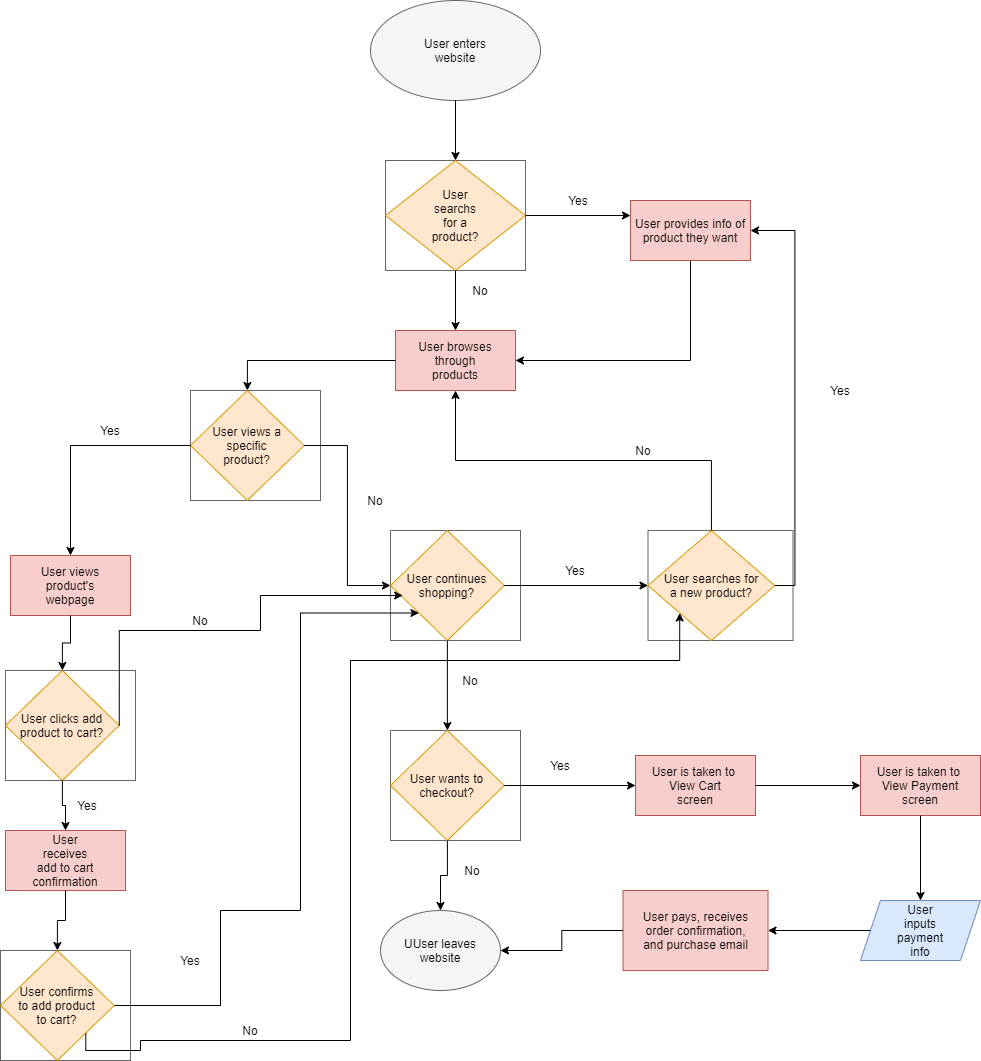

The diagram above was exported from draw.io. Its source (the exported page's mxGraphModel, read from the mxfile embedded in the PNG):
<mxGraphModel dx="1414" dy="302" grid="1" gridSize="10" guides="1" tooltips="1" connect="1" arrows="1" fold="1" page="1" pageScale="1" pageWidth="850" pageHeight="1100" math="0" shadow="0">
  <root>
    <mxCell id="0" />
    <mxCell id="1" parent="0" />
    <mxCell id="5" value="" style="group" vertex="1" connectable="0" parent="1">
      <mxGeometry x="40" y="30" width="170" height="100" as="geometry" />
    </mxCell>
    <mxCell id="2" value="" style="ellipse;whiteSpace=wrap;html=1;fillColor=#f5f5f5;strokeColor=#666666;fontColor=#333333;" vertex="1" parent="5">
      <mxGeometry width="170" height="100" as="geometry" />
    </mxCell>
    <mxCell id="3" value="&lt;span style=&quot;color: rgb(3 , 3 , 3)&quot;&gt;User enters website&lt;/span&gt;" style="text;html=1;strokeColor=none;fillColor=none;align=center;verticalAlign=middle;whiteSpace=wrap;rounded=0;" vertex="1" parent="5">
      <mxGeometry x="40" y="30" width="90" height="40" as="geometry" />
    </mxCell>
    <mxCell id="9" value="" style="group;strokeColor=#666666;fontColor=#333333;" vertex="1" connectable="0" parent="1">
      <mxGeometry x="55" y="190" width="140" height="110" as="geometry" />
    </mxCell>
    <mxCell id="6" value="" style="rhombus;whiteSpace=wrap;html=1;strokeColor=#d79b00;fillColor=#ffe6cc;" vertex="1" parent="9">
      <mxGeometry width="140" height="110" as="geometry" />
    </mxCell>
    <mxCell id="8" value="&lt;font color=&quot;#000000&quot;&gt;User searchs for a product?&lt;/font&gt;" style="text;html=1;strokeColor=none;fillColor=none;align=center;verticalAlign=middle;whiteSpace=wrap;rounded=0;" vertex="1" parent="9">
      <mxGeometry x="50" y="45" width="40" height="20" as="geometry" />
    </mxCell>
    <mxCell id="11" style="edgeStyle=orthogonalEdgeStyle;rounded=0;orthogonalLoop=1;jettySize=auto;html=1;exitX=0.5;exitY=1;exitDx=0;exitDy=0;entryX=0.5;entryY=0;entryDx=0;entryDy=0;" edge="1" parent="1" source="2" target="6">
      <mxGeometry relative="1" as="geometry" />
    </mxCell>
    <mxCell id="17" style="edgeStyle=orthogonalEdgeStyle;rounded=0;orthogonalLoop=1;jettySize=auto;html=1;exitX=0.5;exitY=1;exitDx=0;exitDy=0;entryX=1;entryY=0.5;entryDx=0;entryDy=0;" edge="1" parent="1" source="12" target="13">
      <mxGeometry relative="1" as="geometry">
        <mxPoint x="360" y="420" as="targetPoint" />
      </mxGeometry>
    </mxCell>
    <mxCell id="15" style="edgeStyle=orthogonalEdgeStyle;rounded=0;orthogonalLoop=1;jettySize=auto;html=1;exitX=1;exitY=0.5;exitDx=0;exitDy=0;entryX=0;entryY=0.25;entryDx=0;entryDy=0;" edge="1" parent="1" source="6" target="12">
      <mxGeometry relative="1" as="geometry" />
    </mxCell>
    <mxCell id="16" style="edgeStyle=orthogonalEdgeStyle;rounded=0;orthogonalLoop=1;jettySize=auto;html=1;exitX=0.5;exitY=1;exitDx=0;exitDy=0;entryX=0.5;entryY=0;entryDx=0;entryDy=0;" edge="1" parent="1" source="6" target="13">
      <mxGeometry relative="1" as="geometry" />
    </mxCell>
    <mxCell id="19" value="" style="group" vertex="1" connectable="0" parent="1">
      <mxGeometry x="300" y="230" width="120" height="60" as="geometry" />
    </mxCell>
    <mxCell id="12" value="" style="rounded=0;whiteSpace=wrap;html=1;fillColor=#f8cecc;strokeColor=#b85450;" vertex="1" parent="19">
      <mxGeometry width="120" height="60" as="geometry" />
    </mxCell>
    <mxCell id="18" value="&lt;font color=&quot;#000000&quot;&gt;User provides info of product they want&lt;/font&gt;" style="text;html=1;align=center;verticalAlign=middle;whiteSpace=wrap;rounded=0;" vertex="1" parent="19">
      <mxGeometry y="15" width="120" height="30" as="geometry" />
    </mxCell>
    <mxCell id="25" value="" style="group" vertex="1" connectable="0" parent="1">
      <mxGeometry x="65" y="360" width="120" height="60" as="geometry" />
    </mxCell>
    <mxCell id="13" value="" style="rounded=0;whiteSpace=wrap;html=1;fillColor=#f8cecc;strokeColor=#b85450;" vertex="1" parent="25">
      <mxGeometry width="120" height="60" as="geometry" />
    </mxCell>
    <mxCell id="20" value="&lt;font color=&quot;#000000&quot;&gt;User browses through products&lt;/font&gt;" style="text;html=1;strokeColor=none;fillColor=none;align=center;verticalAlign=middle;whiteSpace=wrap;rounded=0;" vertex="1" parent="25">
      <mxGeometry x="15" y="10" width="90" height="40" as="geometry" />
    </mxCell>
    <mxCell id="26" value="" style="group;strokeColor=#666666;fontColor=#333333;" vertex="1" connectable="0" parent="1">
      <mxGeometry x="317.5" y="560" width="145" height="110" as="geometry" />
    </mxCell>
    <mxCell id="27" value="" style="rhombus;whiteSpace=wrap;html=1;strokeColor=#d79b00;fillColor=#ffe6cc;" vertex="1" parent="26">
      <mxGeometry width="126.875" height="110" as="geometry" />
    </mxCell>
    <mxCell id="28" value="&lt;font color=&quot;#000000&quot;&gt;User searches for a new product?&lt;/font&gt;" style="text;html=1;strokeColor=none;fillColor=none;align=center;verticalAlign=middle;whiteSpace=wrap;rounded=0;" vertex="1" parent="26">
      <mxGeometry x="13.59375" y="45" width="99.6875" height="20" as="geometry" />
    </mxCell>
    <mxCell id="29" value="" style="group;strokeColor=#666666;fontColor=#333333;" vertex="1" connectable="0" parent="1">
      <mxGeometry x="60" y="560" width="130" height="110" as="geometry" />
    </mxCell>
    <mxCell id="30" value="" style="rhombus;whiteSpace=wrap;html=1;strokeColor=#d79b00;fillColor=#ffe6cc;" vertex="1" parent="29">
      <mxGeometry width="113.75" height="110" as="geometry" />
    </mxCell>
    <mxCell id="31" value="&lt;font color=&quot;#000000&quot;&gt;User continues shopping?&lt;/font&gt;" style="text;html=1;strokeColor=none;fillColor=none;align=center;verticalAlign=middle;whiteSpace=wrap;rounded=0;" vertex="1" parent="29">
      <mxGeometry x="12.1875" y="45" width="89.375" height="20" as="geometry" />
    </mxCell>
    <mxCell id="32" value="" style="group;strokeColor=#666666;fontColor=#333333;" vertex="1" connectable="0" parent="1">
      <mxGeometry x="60" y="760" width="130" height="110" as="geometry" />
    </mxCell>
    <mxCell id="33" value="" style="rhombus;whiteSpace=wrap;html=1;strokeColor=#d79b00;fillColor=#ffe6cc;" vertex="1" parent="32">
      <mxGeometry width="113.75" height="110" as="geometry" />
    </mxCell>
    <mxCell id="34" value="&lt;font color=&quot;#000000&quot;&gt;User wants to checkout?&lt;/font&gt;" style="text;html=1;strokeColor=none;fillColor=none;align=center;verticalAlign=middle;whiteSpace=wrap;rounded=0;" vertex="1" parent="32">
      <mxGeometry x="12.1875" y="45" width="89.375" height="20" as="geometry" />
    </mxCell>
    <mxCell id="35" value="Yes" style="text;html=1;strokeColor=none;fillColor=none;align=center;verticalAlign=middle;whiteSpace=wrap;rounded=0;" vertex="1" parent="1">
      <mxGeometry x="228" y="220" width="40" height="20" as="geometry" />
    </mxCell>
    <mxCell id="36" value="No" style="text;html=1;strokeColor=none;fillColor=none;align=center;verticalAlign=middle;whiteSpace=wrap;rounded=0;" vertex="1" parent="1">
      <mxGeometry x="130" y="310" width="40" height="20" as="geometry" />
    </mxCell>
    <mxCell id="37" style="edgeStyle=orthogonalEdgeStyle;rounded=0;orthogonalLoop=1;jettySize=auto;html=1;exitX=0.5;exitY=1;exitDx=0;exitDy=0;entryX=0.5;entryY=0;entryDx=0;entryDy=0;" edge="1" parent="1" source="30" target="33">
      <mxGeometry relative="1" as="geometry">
        <mxPoint x="117" y="740" as="targetPoint" />
      </mxGeometry>
    </mxCell>
    <mxCell id="39" value="No" style="text;html=1;strokeColor=none;fillColor=none;align=center;verticalAlign=middle;whiteSpace=wrap;rounded=0;" vertex="1" parent="1">
      <mxGeometry x="120" y="700" width="40" height="20" as="geometry" />
    </mxCell>
    <mxCell id="41" style="edgeStyle=orthogonalEdgeStyle;rounded=0;orthogonalLoop=1;jettySize=auto;html=1;exitX=1;exitY=0.5;exitDx=0;exitDy=0;entryX=0;entryY=0.5;entryDx=0;entryDy=0;" edge="1" parent="1" source="30" target="27">
      <mxGeometry relative="1" as="geometry">
        <mxPoint x="250" y="630" as="targetPoint" />
      </mxGeometry>
    </mxCell>
    <mxCell id="42" value="Yes" style="text;html=1;strokeColor=none;fillColor=none;align=center;verticalAlign=middle;whiteSpace=wrap;rounded=0;" vertex="1" parent="1">
      <mxGeometry x="225" y="590" width="40" height="20" as="geometry" />
    </mxCell>
    <mxCell id="46" value="" style="group" vertex="1" connectable="0" parent="1">
      <mxGeometry x="50" y="940" width="120" height="80" as="geometry" />
    </mxCell>
    <mxCell id="44" value="" style="ellipse;whiteSpace=wrap;html=1;fillColor=#f5f5f5;strokeColor=#666666;fontColor=#333333;" vertex="1" parent="46">
      <mxGeometry width="120" height="80" as="geometry" />
    </mxCell>
    <mxCell id="45" value="U&lt;font color=&quot;#000000&quot;&gt;User leaves website&lt;/font&gt;" style="text;html=1;strokeColor=none;fillColor=none;align=center;verticalAlign=middle;whiteSpace=wrap;rounded=0;" vertex="1" parent="46">
      <mxGeometry x="5" y="25" width="110" height="30" as="geometry" />
    </mxCell>
    <mxCell id="47" style="edgeStyle=orthogonalEdgeStyle;rounded=0;orthogonalLoop=1;jettySize=auto;html=1;exitX=0.5;exitY=1;exitDx=0;exitDy=0;entryX=0.5;entryY=0;entryDx=0;entryDy=0;" edge="1" parent="1" source="33" target="44">
      <mxGeometry relative="1" as="geometry" />
    </mxCell>
    <mxCell id="48" value="No" style="text;html=1;strokeColor=none;fillColor=none;align=center;verticalAlign=middle;whiteSpace=wrap;rounded=0;" vertex="1" parent="1">
      <mxGeometry x="122" y="890" width="40" height="20" as="geometry" />
    </mxCell>
    <mxCell id="49" value="" style="group" vertex="1" connectable="0" parent="1">
      <mxGeometry x="305" y="785" width="120" height="60" as="geometry" />
    </mxCell>
    <mxCell id="50" value="" style="rounded=0;whiteSpace=wrap;html=1;fillColor=#f8cecc;strokeColor=#b85450;" vertex="1" parent="49">
      <mxGeometry width="120" height="60" as="geometry" />
    </mxCell>
    <mxCell id="51" value="&lt;font color=&quot;#000000&quot;&gt;User is taken to&amp;nbsp; View Cart screen&lt;/font&gt;" style="text;html=1;strokeColor=none;fillColor=none;align=center;verticalAlign=middle;whiteSpace=wrap;rounded=0;" vertex="1" parent="49">
      <mxGeometry x="15" y="10" width="90" height="40" as="geometry" />
    </mxCell>
    <mxCell id="52" style="edgeStyle=orthogonalEdgeStyle;rounded=0;orthogonalLoop=1;jettySize=auto;html=1;exitX=1;exitY=0.5;exitDx=0;exitDy=0;entryX=0;entryY=0.5;entryDx=0;entryDy=0;" edge="1" parent="1" source="33" target="50">
      <mxGeometry relative="1" as="geometry" />
    </mxCell>
    <mxCell id="53" value="Yes" style="text;html=1;strokeColor=none;fillColor=none;align=center;verticalAlign=middle;whiteSpace=wrap;rounded=0;" vertex="1" parent="1">
      <mxGeometry x="210" y="785" width="40" height="20" as="geometry" />
    </mxCell>
    <mxCell id="55" value="" style="group" vertex="1" connectable="0" parent="1">
      <mxGeometry x="530" y="785" width="120" height="60" as="geometry" />
    </mxCell>
    <mxCell id="56" value="" style="rounded=0;whiteSpace=wrap;html=1;fillColor=#f8cecc;strokeColor=#b85450;" vertex="1" parent="55">
      <mxGeometry width="120" height="60" as="geometry" />
    </mxCell>
    <mxCell id="57" value="&lt;font color=&quot;#000000&quot;&gt;User is taken to&amp;nbsp; View Payment screen&lt;/font&gt;" style="text;html=1;strokeColor=none;fillColor=none;align=center;verticalAlign=middle;whiteSpace=wrap;rounded=0;" vertex="1" parent="55">
      <mxGeometry x="15" y="10" width="90" height="40" as="geometry" />
    </mxCell>
    <mxCell id="59" style="edgeStyle=orthogonalEdgeStyle;rounded=0;orthogonalLoop=1;jettySize=auto;html=1;exitX=1;exitY=0.5;exitDx=0;exitDy=0;" edge="1" parent="1" source="50" target="56">
      <mxGeometry relative="1" as="geometry" />
    </mxCell>
    <mxCell id="61" style="edgeStyle=orthogonalEdgeStyle;rounded=0;orthogonalLoop=1;jettySize=auto;html=1;exitX=0.5;exitY=1;exitDx=0;exitDy=0;entryX=0.5;entryY=0;entryDx=0;entryDy=0;" edge="1" parent="1" source="56" target="60">
      <mxGeometry relative="1" as="geometry" />
    </mxCell>
    <mxCell id="63" value="" style="group" vertex="1" connectable="0" parent="1">
      <mxGeometry x="530" y="930" width="120" height="60" as="geometry" />
    </mxCell>
    <mxCell id="60" value="" style="shape=parallelogram;perimeter=parallelogramPerimeter;whiteSpace=wrap;html=1;fixedSize=1;fillColor=#dae8fc;strokeColor=#6c8ebf;" vertex="1" parent="63">
      <mxGeometry width="120" height="60" as="geometry" />
    </mxCell>
    <mxCell id="62" value="&lt;font color=&quot;#000000&quot;&gt;User inputs payment info&lt;/font&gt;" style="text;html=1;strokeColor=none;fillColor=none;align=center;verticalAlign=middle;whiteSpace=wrap;rounded=0;" vertex="1" parent="63">
      <mxGeometry x="40" y="20" width="40" height="20" as="geometry" />
    </mxCell>
    <mxCell id="64" value="" style="group" vertex="1" connectable="0" parent="1">
      <mxGeometry x="292.5" y="920" width="145" height="80" as="geometry" />
    </mxCell>
    <mxCell id="65" value="" style="rounded=0;whiteSpace=wrap;html=1;fillColor=#f8cecc;strokeColor=#b85450;" vertex="1" parent="64">
      <mxGeometry width="145" height="80" as="geometry" />
    </mxCell>
    <mxCell id="66" value="&lt;font color=&quot;#000000&quot;&gt;User pays, receives order confirmation, and purchase email&lt;/font&gt;" style="text;html=1;strokeColor=none;fillColor=none;align=center;verticalAlign=middle;whiteSpace=wrap;rounded=0;" vertex="1" parent="64">
      <mxGeometry x="18.125" y="13.333333333333332" width="108.75" height="53.33333333333333" as="geometry" />
    </mxCell>
    <mxCell id="69" style="edgeStyle=orthogonalEdgeStyle;rounded=0;orthogonalLoop=1;jettySize=auto;html=1;exitX=0;exitY=0.5;exitDx=0;exitDy=0;entryX=1;entryY=0.5;entryDx=0;entryDy=0;" edge="1" parent="1" source="60" target="65">
      <mxGeometry relative="1" as="geometry">
        <mxPoint x="480" y="960" as="targetPoint" />
      </mxGeometry>
    </mxCell>
    <mxCell id="70" style="edgeStyle=orthogonalEdgeStyle;rounded=0;orthogonalLoop=1;jettySize=auto;html=1;exitX=0;exitY=0.5;exitDx=0;exitDy=0;entryX=1;entryY=0.5;entryDx=0;entryDy=0;" edge="1" parent="1" source="65" target="44">
      <mxGeometry relative="1" as="geometry" />
    </mxCell>
    <mxCell id="71" style="edgeStyle=orthogonalEdgeStyle;rounded=0;orthogonalLoop=1;jettySize=auto;html=1;exitX=1;exitY=0.5;exitDx=0;exitDy=0;entryX=1;entryY=0.5;entryDx=0;entryDy=0;" edge="1" parent="1" source="27" target="18">
      <mxGeometry relative="1" as="geometry" />
    </mxCell>
    <mxCell id="72" value="Yes" style="text;html=1;strokeColor=none;fillColor=none;align=center;verticalAlign=middle;whiteSpace=wrap;rounded=0;" vertex="1" parent="1">
      <mxGeometry x="490" y="410" width="40" height="20" as="geometry" />
    </mxCell>
    <mxCell id="73" style="edgeStyle=orthogonalEdgeStyle;rounded=0;orthogonalLoop=1;jettySize=auto;html=1;exitX=0.5;exitY=0;exitDx=0;exitDy=0;entryX=0.5;entryY=1;entryDx=0;entryDy=0;" edge="1" parent="1" source="27" target="13">
      <mxGeometry relative="1" as="geometry" />
    </mxCell>
    <mxCell id="74" value="No" style="text;html=1;strokeColor=none;fillColor=none;align=center;verticalAlign=middle;whiteSpace=wrap;rounded=0;" vertex="1" parent="1">
      <mxGeometry x="293" y="470" width="40" height="20" as="geometry" />
    </mxCell>
    <mxCell id="80" value="" style="group" vertex="1" connectable="0" parent="1">
      <mxGeometry x="-320" y="585" width="120" height="60" as="geometry" />
    </mxCell>
    <mxCell id="88" value="" style="group" vertex="1" connectable="0" parent="80">
      <mxGeometry width="120" height="60" as="geometry" />
    </mxCell>
    <mxCell id="77" value="" style="rounded=0;whiteSpace=wrap;html=1;fillColor=#f8cecc;strokeColor=#b85450;" vertex="1" parent="88">
      <mxGeometry width="120" height="60" as="geometry" />
    </mxCell>
    <mxCell id="78" value="&lt;font color=&quot;#000000&quot;&gt;User views product's webpage&lt;/font&gt;" style="text;html=1;strokeColor=none;fillColor=none;align=center;verticalAlign=middle;whiteSpace=wrap;rounded=0;" vertex="1" parent="88">
      <mxGeometry x="25" y="25" width="70" height="10" as="geometry" />
    </mxCell>
    <mxCell id="81" value="" style="group;strokeColor=#666666;fontColor=#333333;" vertex="1" connectable="0" parent="1">
      <mxGeometry x="-140" y="420" width="130" height="110" as="geometry" />
    </mxCell>
    <mxCell id="82" value="" style="rhombus;whiteSpace=wrap;html=1;strokeColor=#d79b00;fillColor=#ffe6cc;" vertex="1" parent="81">
      <mxGeometry width="113.75" height="110" as="geometry" />
    </mxCell>
    <mxCell id="83" value="&lt;font color=&quot;#000000&quot;&gt;User views a specific product?&lt;/font&gt;" style="text;html=1;strokeColor=none;fillColor=none;align=center;verticalAlign=middle;whiteSpace=wrap;rounded=0;" vertex="1" parent="81">
      <mxGeometry x="12.1875" y="45" width="89.375" height="20" as="geometry" />
    </mxCell>
    <mxCell id="84" style="edgeStyle=orthogonalEdgeStyle;rounded=0;orthogonalLoop=1;jettySize=auto;html=1;exitX=0;exitY=0.5;exitDx=0;exitDy=0;entryX=0.5;entryY=0;entryDx=0;entryDy=0;" edge="1" parent="1" source="13" target="82">
      <mxGeometry relative="1" as="geometry" />
    </mxCell>
    <mxCell id="85" style="edgeStyle=orthogonalEdgeStyle;rounded=0;orthogonalLoop=1;jettySize=auto;html=1;exitX=1;exitY=0.5;exitDx=0;exitDy=0;entryX=0;entryY=0.5;entryDx=0;entryDy=0;" edge="1" parent="1" source="82" target="30">
      <mxGeometry relative="1" as="geometry" />
    </mxCell>
    <mxCell id="86" value="No" style="text;html=1;strokeColor=none;fillColor=none;align=center;verticalAlign=middle;whiteSpace=wrap;rounded=0;" vertex="1" parent="1">
      <mxGeometry x="25" y="520" width="40" height="20" as="geometry" />
    </mxCell>
    <mxCell id="87" style="edgeStyle=orthogonalEdgeStyle;rounded=0;orthogonalLoop=1;jettySize=auto;html=1;exitX=0;exitY=0.5;exitDx=0;exitDy=0;entryX=0.5;entryY=0;entryDx=0;entryDy=0;" edge="1" parent="1" source="82" target="77">
      <mxGeometry relative="1" as="geometry">
        <mxPoint x="-260" y="580" as="targetPoint" />
      </mxGeometry>
    </mxCell>
    <mxCell id="89" value="Yes" style="text;html=1;strokeColor=none;fillColor=none;align=center;verticalAlign=middle;whiteSpace=wrap;rounded=0;" vertex="1" parent="1">
      <mxGeometry x="-240" y="450" width="40" height="20" as="geometry" />
    </mxCell>
    <mxCell id="94" value="" style="group;strokeColor=#666666;fontColor=#333333;" vertex="1" connectable="0" parent="1">
      <mxGeometry x="-325" y="700" width="130" height="110" as="geometry" />
    </mxCell>
    <mxCell id="95" value="" style="rhombus;whiteSpace=wrap;html=1;strokeColor=#d79b00;fillColor=#ffe6cc;" vertex="1" parent="94">
      <mxGeometry width="113.75" height="110" as="geometry" />
    </mxCell>
    <mxCell id="96" value="&lt;font color=&quot;#000000&quot;&gt;User clicks add product to cart?&lt;/font&gt;" style="text;html=1;strokeColor=none;fillColor=none;align=center;verticalAlign=middle;whiteSpace=wrap;rounded=0;" vertex="1" parent="94">
      <mxGeometry x="12.1875" y="45" width="89.375" height="20" as="geometry" />
    </mxCell>
    <mxCell id="97" style="edgeStyle=orthogonalEdgeStyle;rounded=0;orthogonalLoop=1;jettySize=auto;html=1;exitX=0.5;exitY=1;exitDx=0;exitDy=0;entryX=0.5;entryY=0;entryDx=0;entryDy=0;" edge="1" parent="1" source="77" target="95">
      <mxGeometry relative="1" as="geometry" />
    </mxCell>
    <mxCell id="98" value="" style="group" vertex="1" connectable="0" parent="1">
      <mxGeometry x="-325" y="860" width="120" height="60" as="geometry" />
    </mxCell>
    <mxCell id="99" value="" style="group" vertex="1" connectable="0" parent="98">
      <mxGeometry width="120" height="60" as="geometry" />
    </mxCell>
    <mxCell id="100" value="" style="rounded=0;whiteSpace=wrap;html=1;fillColor=#f8cecc;strokeColor=#b85450;" vertex="1" parent="99">
      <mxGeometry width="120" height="60" as="geometry" />
    </mxCell>
    <mxCell id="101" value="&lt;font color=&quot;#000000&quot;&gt;User receives add to cart confirmation&lt;/font&gt;" style="text;html=1;strokeColor=none;fillColor=none;align=center;verticalAlign=middle;whiteSpace=wrap;rounded=0;" vertex="1" parent="99">
      <mxGeometry x="25" y="25" width="70" height="10" as="geometry" />
    </mxCell>
    <mxCell id="102" style="edgeStyle=orthogonalEdgeStyle;rounded=0;orthogonalLoop=1;jettySize=auto;html=1;exitX=0.5;exitY=1;exitDx=0;exitDy=0;entryX=0.5;entryY=0;entryDx=0;entryDy=0;" edge="1" parent="1" source="95" target="100">
      <mxGeometry relative="1" as="geometry" />
    </mxCell>
    <mxCell id="103" value="Yes" style="text;html=1;strokeColor=none;fillColor=none;align=center;verticalAlign=middle;whiteSpace=wrap;rounded=0;" vertex="1" parent="1">
      <mxGeometry x="-263" y="825" width="40" height="20" as="geometry" />
    </mxCell>
    <mxCell id="104" value="" style="group;strokeColor=#666666;fontColor=#333333;" vertex="1" connectable="0" parent="1">
      <mxGeometry x="-330" y="980" width="130" height="110" as="geometry" />
    </mxCell>
    <mxCell id="105" value="" style="rhombus;whiteSpace=wrap;html=1;strokeColor=#d79b00;fillColor=#ffe6cc;" vertex="1" parent="104">
      <mxGeometry width="113.75" height="110" as="geometry" />
    </mxCell>
    <mxCell id="106" value="&lt;font color=&quot;#000000&quot;&gt;User confirms to add product to cart?&lt;/font&gt;" style="text;html=1;strokeColor=none;fillColor=none;align=center;verticalAlign=middle;whiteSpace=wrap;rounded=0;" vertex="1" parent="104">
      <mxGeometry x="12.1875" y="45" width="89.375" height="20" as="geometry" />
    </mxCell>
    <mxCell id="108" style="edgeStyle=orthogonalEdgeStyle;rounded=0;orthogonalLoop=1;jettySize=auto;html=1;exitX=0.5;exitY=1;exitDx=0;exitDy=0;entryX=0.5;entryY=0;entryDx=0;entryDy=0;" edge="1" parent="1" source="100" target="105">
      <mxGeometry relative="1" as="geometry" />
    </mxCell>
    <mxCell id="109" style="edgeStyle=orthogonalEdgeStyle;rounded=0;orthogonalLoop=1;jettySize=auto;html=1;exitX=1;exitY=0.5;exitDx=0;exitDy=0;entryX=0;entryY=1;entryDx=0;entryDy=0;" edge="1" parent="1" source="105" target="30">
      <mxGeometry relative="1" as="geometry">
        <mxPoint x="-60" y="910" as="targetPoint" />
        <Array as="points">
          <mxPoint x="-110" y="1035" />
          <mxPoint x="-110" y="940" />
          <mxPoint x="-30" y="940" />
          <mxPoint x="-30" y="643" />
        </Array>
      </mxGeometry>
    </mxCell>
    <mxCell id="111" value="Yes" style="text;html=1;strokeColor=none;fillColor=none;align=center;verticalAlign=middle;whiteSpace=wrap;rounded=0;" vertex="1" parent="1">
      <mxGeometry x="-160" y="980" width="40" height="20" as="geometry" />
    </mxCell>
    <mxCell id="112" style="edgeStyle=orthogonalEdgeStyle;rounded=0;orthogonalLoop=1;jettySize=auto;html=1;entryX=0;entryY=1;entryDx=0;entryDy=0;exitX=1;exitY=1;exitDx=0;exitDy=0;" edge="1" parent="1" source="105" target="27">
      <mxGeometry relative="1" as="geometry">
        <mxPoint x="-220" y="1070" as="sourcePoint" />
        <Array as="points">
          <mxPoint x="-245" y="1080" />
          <mxPoint x="-190" y="1080" />
          <mxPoint x="-190" y="1070" />
          <mxPoint x="20" y="1070" />
          <mxPoint x="20" y="690" />
          <mxPoint x="349" y="690" />
        </Array>
      </mxGeometry>
    </mxCell>
    <mxCell id="113" value="No" style="text;html=1;strokeColor=none;fillColor=none;align=center;verticalAlign=middle;whiteSpace=wrap;rounded=0;" vertex="1" parent="1">
      <mxGeometry x="-100" y="1050" width="40" height="20" as="geometry" />
    </mxCell>
    <mxCell id="114" style="edgeStyle=orthogonalEdgeStyle;rounded=0;orthogonalLoop=1;jettySize=auto;html=1;exitX=1;exitY=0.5;exitDx=0;exitDy=0;entryX=0;entryY=1;entryDx=0;entryDy=0;" edge="1" parent="1" source="95" target="31">
      <mxGeometry relative="1" as="geometry">
        <Array as="points">
          <mxPoint x="-211" y="660" />
          <mxPoint x="-70" y="660" />
          <mxPoint x="-70" y="625" />
        </Array>
      </mxGeometry>
    </mxCell>
    <mxCell id="115" value="No" style="text;html=1;strokeColor=none;fillColor=none;align=center;verticalAlign=middle;whiteSpace=wrap;rounded=0;" vertex="1" parent="1">
      <mxGeometry x="-150" y="640" width="40" height="20" as="geometry" />
    </mxCell>
  </root>
</mxGraphModel>